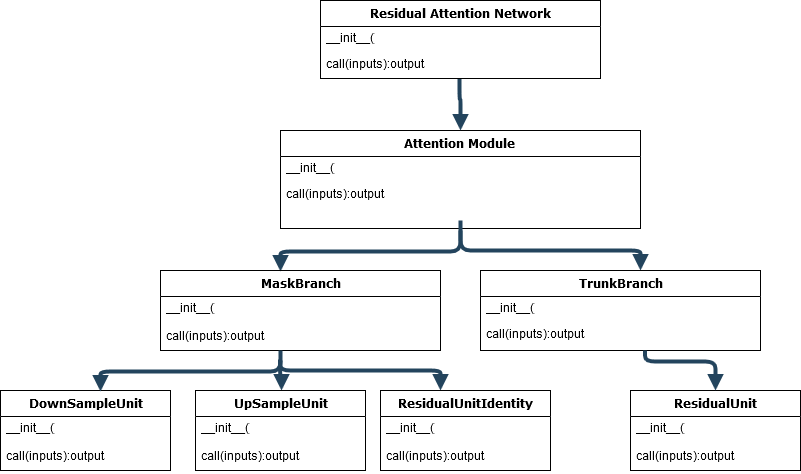

The diagram above was exported from draw.io. Its source (the exported page's mxGraphModel, read from the mxfile embedded in the PNG):
<mxGraphModel dx="1038" dy="592" grid="1" gridSize="10" guides="1" tooltips="1" connect="1" arrows="1" fold="1" page="1" pageScale="1" pageWidth="850" pageHeight="1100" math="0" shadow="0">
  <root>
    <mxCell id="0" />
    <mxCell id="1" parent="0" />
    <mxCell id="sqeyiSAHkAWc9vZ_pTEF-2" value="Attention Module" style="swimlane;html=1;fontStyle=1;align=center;verticalAlign=top;childLayout=stackLayout;horizontal=1;startSize=26;horizontalStack=0;resizeParent=1;resizeLast=0;collapsible=1;marginBottom=0;swimlaneFillColor=#ffffff;rounded=0;shadow=0;comic=0;labelBackgroundColor=none;strokeWidth=1;fillColor=none;fontFamily=Verdana;fontSize=12" parent="1" vertex="1">
      <mxGeometry x="280" y="340" width="360" height="98" as="geometry" />
    </mxCell>
    <mxCell id="sqeyiSAHkAWc9vZ_pTEF-9" value="__init__()" style="text;html=1;strokeColor=none;fillColor=none;align=left;verticalAlign=top;spacingLeft=4;spacingRight=4;whiteSpace=wrap;overflow=hidden;rotatable=0;points=[[0,0.5],[1,0.5]];portConstraint=eastwest;" parent="sqeyiSAHkAWc9vZ_pTEF-2" vertex="1">
      <mxGeometry y="26" width="360" height="26" as="geometry" />
    </mxCell>
    <mxCell id="sqeyiSAHkAWc9vZ_pTEF-10" value="call(inputs):outputs" style="text;html=1;strokeColor=none;fillColor=none;align=left;verticalAlign=top;spacingLeft=4;spacingRight=4;whiteSpace=wrap;overflow=hidden;rotatable=0;points=[[0,0.5],[1,0.5]];portConstraint=eastwest;" parent="sqeyiSAHkAWc9vZ_pTEF-2" vertex="1">
      <mxGeometry y="52" width="360" height="26" as="geometry" />
    </mxCell>
    <mxCell id="sqeyiSAHkAWc9vZ_pTEF-11" value="" style="edgeStyle=elbowEdgeStyle;elbow=vertical;strokeWidth=4;endArrow=block;endFill=1;fontStyle=1;strokeColor=#23445D;" parent="1" edge="1">
      <mxGeometry x="-291" y="38" width="100" height="100" as="geometry">
        <mxPoint x="459" y="278" as="sourcePoint" />
        <mxPoint x="460" y="340" as="targetPoint" />
      </mxGeometry>
    </mxCell>
    <mxCell id="sqeyiSAHkAWc9vZ_pTEF-12" value="" style="edgeStyle=elbowEdgeStyle;elbow=vertical;strokeWidth=4;endArrow=block;endFill=1;fontStyle=1;strokeColor=#23445D;" parent="1" edge="1">
      <mxGeometry x="-270" y="198" width="100" height="100" as="geometry">
        <mxPoint x="460" y="430" as="sourcePoint" />
        <mxPoint x="280" y="481" as="targetPoint" />
        <Array as="points">
          <mxPoint x="370" y="461" />
        </Array>
      </mxGeometry>
    </mxCell>
    <mxCell id="sqeyiSAHkAWc9vZ_pTEF-13" value="" style="edgeStyle=elbowEdgeStyle;elbow=vertical;strokeWidth=4;endArrow=block;endFill=1;fontStyle=1;strokeColor=#23445D;entryX=0.571;entryY=0;entryDx=0;entryDy=0;entryPerimeter=0;" parent="1" edge="1">
      <mxGeometry x="-270" y="192" width="100" height="100" as="geometry">
        <mxPoint x="460" y="440" as="sourcePoint" />
        <mxPoint x="640" y="480" as="targetPoint" />
        <Array as="points">
          <mxPoint x="550" y="460" />
        </Array>
      </mxGeometry>
    </mxCell>
    <mxCell id="sqeyiSAHkAWc9vZ_pTEF-26" value="Residual Attention Network" style="swimlane;html=1;fontStyle=1;align=center;verticalAlign=top;childLayout=stackLayout;horizontal=1;startSize=26;horizontalStack=0;resizeParent=1;resizeLast=0;collapsible=1;marginBottom=0;swimlaneFillColor=#ffffff;rounded=0;shadow=0;comic=0;labelBackgroundColor=none;strokeWidth=1;fillColor=none;fontFamily=Verdana;fontSize=12" parent="1" vertex="1">
      <mxGeometry x="320" y="210" width="280" height="78" as="geometry" />
    </mxCell>
    <mxCell id="sqeyiSAHkAWc9vZ_pTEF-29" value="__init__()" style="text;html=1;strokeColor=none;fillColor=none;align=left;verticalAlign=top;spacingLeft=4;spacingRight=4;whiteSpace=wrap;overflow=hidden;rotatable=0;points=[[0,0.5],[1,0.5]];portConstraint=eastwest;" parent="sqeyiSAHkAWc9vZ_pTEF-26" vertex="1">
      <mxGeometry y="26" width="280" height="26" as="geometry" />
    </mxCell>
    <mxCell id="sqeyiSAHkAWc9vZ_pTEF-30" value="call(inputs):outputs" style="text;html=1;strokeColor=none;fillColor=none;align=left;verticalAlign=top;spacingLeft=4;spacingRight=4;whiteSpace=wrap;overflow=hidden;rotatable=0;points=[[0,0.5],[1,0.5]];portConstraint=eastwest;" parent="sqeyiSAHkAWc9vZ_pTEF-26" vertex="1">
      <mxGeometry y="52" width="280" height="26" as="geometry" />
    </mxCell>
    <mxCell id="sqeyiSAHkAWc9vZ_pTEF-36" value="MaskBranch" style="swimlane;html=1;fontStyle=1;align=center;verticalAlign=top;childLayout=stackLayout;horizontal=1;startSize=26;horizontalStack=0;resizeParent=1;resizeLast=0;collapsible=1;marginBottom=0;swimlaneFillColor=#ffffff;rounded=0;shadow=0;comic=0;labelBackgroundColor=none;strokeWidth=1;fillColor=none;fontFamily=Verdana;fontSize=12" parent="1" vertex="1">
      <mxGeometry x="160" y="480" width="280" height="80" as="geometry" />
    </mxCell>
    <mxCell id="sqeyiSAHkAWc9vZ_pTEF-44" value="__init__()" style="text;html=1;strokeColor=none;fillColor=none;align=left;verticalAlign=top;spacingLeft=4;spacingRight=4;whiteSpace=wrap;overflow=hidden;rotatable=0;points=[[0,0.5],[1,0.5]];portConstraint=eastwest;" parent="sqeyiSAHkAWc9vZ_pTEF-36" vertex="1">
      <mxGeometry y="26" width="280" height="28" as="geometry" />
    </mxCell>
    <mxCell id="sqeyiSAHkAWc9vZ_pTEF-45" value="call(inputs):outputs" style="text;html=1;strokeColor=none;fillColor=none;align=left;verticalAlign=top;spacingLeft=4;spacingRight=4;whiteSpace=wrap;overflow=hidden;rotatable=0;points=[[0,0.5],[1,0.5]];portConstraint=eastwest;" parent="sqeyiSAHkAWc9vZ_pTEF-36" vertex="1">
      <mxGeometry y="54" width="280" height="26" as="geometry" />
    </mxCell>
    <mxCell id="sqeyiSAHkAWc9vZ_pTEF-67" value="DownSampleUnit" style="swimlane;html=1;fontStyle=1;align=center;verticalAlign=top;childLayout=stackLayout;horizontal=1;startSize=26;horizontalStack=0;resizeParent=1;resizeLast=0;collapsible=1;marginBottom=0;swimlaneFillColor=#ffffff;rounded=0;shadow=0;comic=0;labelBackgroundColor=none;strokeWidth=1;fillColor=none;fontFamily=Verdana;fontSize=12" parent="1" vertex="1">
      <mxGeometry y="600" width="170" height="80" as="geometry" />
    </mxCell>
    <mxCell id="sqeyiSAHkAWc9vZ_pTEF-68" value="__init__()" style="text;html=1;strokeColor=none;fillColor=none;align=left;verticalAlign=top;spacingLeft=4;spacingRight=4;whiteSpace=wrap;overflow=hidden;rotatable=0;points=[[0,0.5],[1,0.5]];portConstraint=eastwest;" parent="sqeyiSAHkAWc9vZ_pTEF-67" vertex="1">
      <mxGeometry y="26" width="170" height="28" as="geometry" />
    </mxCell>
    <mxCell id="sqeyiSAHkAWc9vZ_pTEF-69" value="call(inputs):outputs" style="text;html=1;strokeColor=none;fillColor=none;align=left;verticalAlign=top;spacingLeft=4;spacingRight=4;whiteSpace=wrap;overflow=hidden;rotatable=0;points=[[0,0.5],[1,0.5]];portConstraint=eastwest;" parent="sqeyiSAHkAWc9vZ_pTEF-67" vertex="1">
      <mxGeometry y="54" width="170" height="26" as="geometry" />
    </mxCell>
    <mxCell id="sqeyiSAHkAWc9vZ_pTEF-46" value="TrunkBranch" style="swimlane;html=1;fontStyle=1;align=center;verticalAlign=top;childLayout=stackLayout;horizontal=1;startSize=26;horizontalStack=0;resizeParent=1;resizeLast=0;collapsible=1;marginBottom=0;swimlaneFillColor=#ffffff;rounded=0;shadow=0;comic=0;labelBackgroundColor=none;strokeWidth=1;fillColor=none;fontFamily=Verdana;fontSize=12" parent="1" vertex="1">
      <mxGeometry x="480" y="480" width="280" height="80" as="geometry" />
    </mxCell>
    <mxCell id="sqeyiSAHkAWc9vZ_pTEF-54" value="__init__()" style="text;html=1;strokeColor=none;fillColor=none;align=left;verticalAlign=top;spacingLeft=4;spacingRight=4;whiteSpace=wrap;overflow=hidden;rotatable=0;points=[[0,0.5],[1,0.5]];portConstraint=eastwest;" parent="sqeyiSAHkAWc9vZ_pTEF-46" vertex="1">
      <mxGeometry y="26" width="280" height="26" as="geometry" />
    </mxCell>
    <mxCell id="sqeyiSAHkAWc9vZ_pTEF-55" value="call(inputs):outputs" style="text;html=1;strokeColor=none;fillColor=none;align=left;verticalAlign=top;spacingLeft=4;spacingRight=4;whiteSpace=wrap;overflow=hidden;rotatable=0;points=[[0,0.5],[1,0.5]];portConstraint=eastwest;" parent="sqeyiSAHkAWc9vZ_pTEF-46" vertex="1">
      <mxGeometry y="52" width="280" height="26" as="geometry" />
    </mxCell>
    <mxCell id="sqeyiSAHkAWc9vZ_pTEF-65" value="" style="edgeStyle=elbowEdgeStyle;elbow=vertical;strokeWidth=4;endArrow=block;endFill=1;fontStyle=1;strokeColor=#23445D;" parent="1" edge="1">
      <mxGeometry x="-450" y="318" width="100" height="100" as="geometry">
        <mxPoint x="280" y="560" as="sourcePoint" />
        <mxPoint x="100" y="601" as="targetPoint" />
        <Array as="points">
          <mxPoint x="190" y="581" />
        </Array>
      </mxGeometry>
    </mxCell>
    <mxCell id="sqeyiSAHkAWc9vZ_pTEF-66" value="" style="edgeStyle=elbowEdgeStyle;elbow=vertical;strokeWidth=4;endArrow=block;endFill=1;fontStyle=1;strokeColor=#23445D;" parent="1" edge="1">
      <mxGeometry x="-450" y="312" width="100" height="100" as="geometry">
        <mxPoint x="280" y="570" as="sourcePoint" />
        <mxPoint x="440" y="600" as="targetPoint" />
        <Array as="points">
          <mxPoint x="370" y="580" />
        </Array>
      </mxGeometry>
    </mxCell>
    <mxCell id="sqeyiSAHkAWc9vZ_pTEF-71" value="" style="edgeStyle=elbowEdgeStyle;elbow=vertical;strokeWidth=4;endArrow=block;endFill=1;fontStyle=1;strokeColor=#23445D;" parent="1" edge="1">
      <mxGeometry x="-470.5" y="329" width="100" height="100" as="geometry">
        <mxPoint x="279.5" y="569" as="sourcePoint" />
        <mxPoint x="281" y="600" as="targetPoint" />
      </mxGeometry>
    </mxCell>
    <mxCell id="sqeyiSAHkAWc9vZ_pTEF-72" value="UpSampleUnit" style="swimlane;html=1;fontStyle=1;align=center;verticalAlign=top;childLayout=stackLayout;horizontal=1;startSize=26;horizontalStack=0;resizeParent=1;resizeLast=0;collapsible=1;marginBottom=0;swimlaneFillColor=#ffffff;rounded=0;shadow=0;comic=0;labelBackgroundColor=none;strokeWidth=1;fillColor=none;fontFamily=Verdana;fontSize=12" parent="1" vertex="1">
      <mxGeometry x="195" y="600" width="170" height="80" as="geometry" />
    </mxCell>
    <mxCell id="sqeyiSAHkAWc9vZ_pTEF-73" value="__init__()" style="text;html=1;strokeColor=none;fillColor=none;align=left;verticalAlign=top;spacingLeft=4;spacingRight=4;whiteSpace=wrap;overflow=hidden;rotatable=0;points=[[0,0.5],[1,0.5]];portConstraint=eastwest;" parent="sqeyiSAHkAWc9vZ_pTEF-72" vertex="1">
      <mxGeometry y="26" width="170" height="28" as="geometry" />
    </mxCell>
    <mxCell id="sqeyiSAHkAWc9vZ_pTEF-74" value="call(inputs):outputs" style="text;html=1;strokeColor=none;fillColor=none;align=left;verticalAlign=top;spacingLeft=4;spacingRight=4;whiteSpace=wrap;overflow=hidden;rotatable=0;points=[[0,0.5],[1,0.5]];portConstraint=eastwest;" parent="sqeyiSAHkAWc9vZ_pTEF-72" vertex="1">
      <mxGeometry y="54" width="170" height="26" as="geometry" />
    </mxCell>
    <mxCell id="sqeyiSAHkAWc9vZ_pTEF-75" value="ResidualUnitIdentity" style="swimlane;html=1;fontStyle=1;align=center;verticalAlign=top;childLayout=stackLayout;horizontal=1;startSize=26;horizontalStack=0;resizeParent=1;resizeLast=0;collapsible=1;marginBottom=0;swimlaneFillColor=#ffffff;rounded=0;shadow=0;comic=0;labelBackgroundColor=none;strokeWidth=1;fillColor=none;fontFamily=Verdana;fontSize=12" parent="1" vertex="1">
      <mxGeometry x="380" y="600" width="170" height="80" as="geometry" />
    </mxCell>
    <mxCell id="sqeyiSAHkAWc9vZ_pTEF-76" value="__init__()" style="text;html=1;strokeColor=none;fillColor=none;align=left;verticalAlign=top;spacingLeft=4;spacingRight=4;whiteSpace=wrap;overflow=hidden;rotatable=0;points=[[0,0.5],[1,0.5]];portConstraint=eastwest;" parent="sqeyiSAHkAWc9vZ_pTEF-75" vertex="1">
      <mxGeometry y="26" width="170" height="28" as="geometry" />
    </mxCell>
    <mxCell id="sqeyiSAHkAWc9vZ_pTEF-77" value="call(inputs):outputs" style="text;html=1;strokeColor=none;fillColor=none;align=left;verticalAlign=top;spacingLeft=4;spacingRight=4;whiteSpace=wrap;overflow=hidden;rotatable=0;points=[[0,0.5],[1,0.5]];portConstraint=eastwest;" parent="sqeyiSAHkAWc9vZ_pTEF-75" vertex="1">
      <mxGeometry y="54" width="170" height="26" as="geometry" />
    </mxCell>
    <mxCell id="sqeyiSAHkAWc9vZ_pTEF-78" value="ResidualUnit" style="swimlane;html=1;fontStyle=1;align=center;verticalAlign=top;childLayout=stackLayout;horizontal=1;startSize=26;horizontalStack=0;resizeParent=1;resizeLast=0;collapsible=1;marginBottom=0;swimlaneFillColor=#ffffff;rounded=0;shadow=0;comic=0;labelBackgroundColor=none;strokeWidth=1;fillColor=none;fontFamily=Verdana;fontSize=12" parent="1" vertex="1">
      <mxGeometry x="630" y="600" width="170" height="80" as="geometry" />
    </mxCell>
    <mxCell id="sqeyiSAHkAWc9vZ_pTEF-79" value="__init__()" style="text;html=1;strokeColor=none;fillColor=none;align=left;verticalAlign=top;spacingLeft=4;spacingRight=4;whiteSpace=wrap;overflow=hidden;rotatable=0;points=[[0,0.5],[1,0.5]];portConstraint=eastwest;" parent="sqeyiSAHkAWc9vZ_pTEF-78" vertex="1">
      <mxGeometry y="26" width="170" height="28" as="geometry" />
    </mxCell>
    <mxCell id="sqeyiSAHkAWc9vZ_pTEF-80" value="call(inputs):outputs" style="text;html=1;strokeColor=none;fillColor=none;align=left;verticalAlign=top;spacingLeft=4;spacingRight=4;whiteSpace=wrap;overflow=hidden;rotatable=0;points=[[0,0.5],[1,0.5]];portConstraint=eastwest;" parent="sqeyiSAHkAWc9vZ_pTEF-78" vertex="1">
      <mxGeometry y="54" width="170" height="26" as="geometry" />
    </mxCell>
    <mxCell id="sqeyiSAHkAWc9vZ_pTEF-81" value="" style="edgeStyle=elbowEdgeStyle;elbow=vertical;strokeWidth=4;endArrow=block;endFill=1;fontStyle=1;strokeColor=#23445D;entryX=0.5;entryY=0;entryDx=0;entryDy=0;" parent="1" target="sqeyiSAHkAWc9vZ_pTEF-78" edge="1">
      <mxGeometry x="-105.5" y="320" width="100" height="100" as="geometry">
        <mxPoint x="644.5" y="560" as="sourcePoint" />
        <mxPoint x="646" y="591" as="targetPoint" />
        <Array as="points">
          <mxPoint x="745" y="571" />
        </Array>
      </mxGeometry>
    </mxCell>
  </root>
</mxGraphModel>